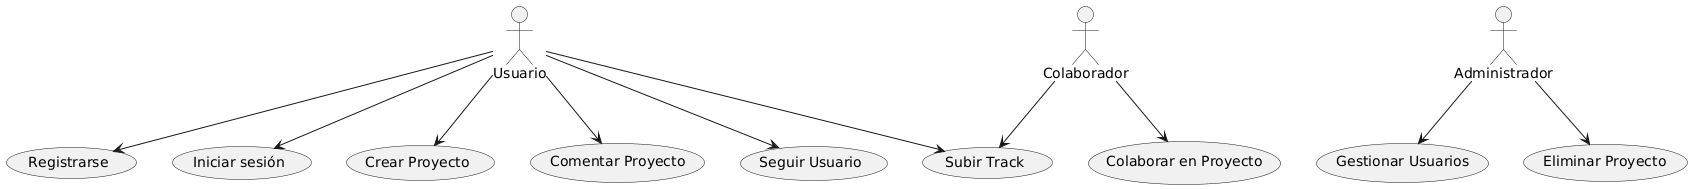

The diagram above was rendered by PlantUML. Its source (embedded in the PNG):
@startuml
actor "Usuario" as User
actor "Colaborador" as Collaborator
actor "Administrador" as Admin

User --> (Registrarse)
User --> (Iniciar sesión)
User --> (Crear Proyecto)
User --> (Subir Track)
User --> (Comentar Proyecto)
User --> (Seguir Usuario)

Collaborator --> (Colaborar en Proyecto)
Collaborator --> (Subir Track)

Admin --> (Gestionar Usuarios)
Admin --> (Eliminar Proyecto)
@enduml